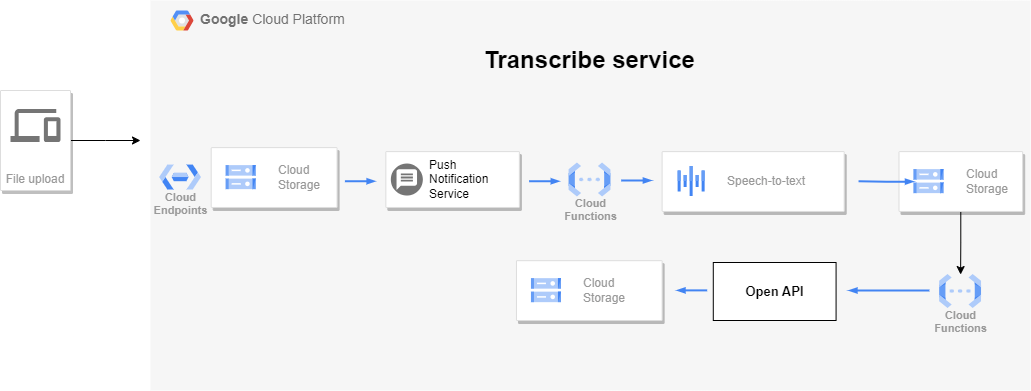

The diagram above was exported from draw.io. Its source (the exported page's mxGraphModel, read from the mxfile embedded in the PNG):
<mxGraphModel dx="1235" dy="674" grid="1" gridSize="10" guides="1" tooltips="1" connect="1" arrows="1" fold="1" page="1" pageScale="1" pageWidth="1169" pageHeight="827" background="none" math="0" shadow="0">
  <root>
    <mxCell id="0" />
    <mxCell id="1" parent="0" />
    <mxCell id="14" value="&lt;b&gt;Google &lt;/b&gt;Cloud Platform" style="fillColor=#F6F6F6;strokeColor=none;shadow=0;gradientColor=none;fontSize=14;align=left;spacing=10;fontColor=#717171;9E9E9E;verticalAlign=top;spacingTop=-4;fontStyle=0;spacingLeft=40;html=1;movable=1;resizable=1;rotatable=1;deletable=1;editable=1;locked=0;connectable=1;" parent="1" vertex="1">
      <mxGeometry x="280" y="360" width="880" height="390" as="geometry" />
    </mxCell>
    <mxCell id="15" value="" style="shape=mxgraph.gcp2.google_cloud_platform;fillColor=#F6F6F6;strokeColor=none;shadow=0;gradientColor=none;" parent="14" vertex="1">
      <mxGeometry width="23" height="20" relative="1" as="geometry">
        <mxPoint x="20" y="10" as="offset" />
      </mxGeometry>
    </mxCell>
    <mxCell id="hIHV9uNGcQzJOUEtfsdv-1053" value="Cloud&#10;Functions" style="html=1;verticalAlign=top;labelPosition=center;verticalLabelPosition=bottom;align=center;spacingTop=-6;fontSize=11;fontStyle=1;fontColor=#999999;shape=image;aspect=fixed;imageAspect=0;image=data:image/svg+xml,(base64 omitted: 1068 chars);" parent="14" vertex="1">
      <mxGeometry x="418.56349639133924" y="162.5856777493606" width="41.8925831202046" height="33.91304347826087" as="geometry" />
    </mxCell>
    <mxCell id="hIHV9uNGcQzJOUEtfsdv-1050" value="" style="strokeColor=#dddddd;shadow=1;strokeWidth=1;rounded=1;absoluteArcSize=1;arcSize=2;" parent="14" vertex="1">
      <mxGeometry x="60.6896551724138" y="147.12" width="125.89057471264368" height="59.85" as="geometry" />
    </mxCell>
    <mxCell id="hIHV9uNGcQzJOUEtfsdv-1051" value="Cloud&#10;Storage" style="editableCssRules=.*;html=1;fontColor=#999999;shape=image;verticalLabelPosition=middle;labelBackgroundColor=#ffffff;verticalAlign=middle;labelPosition=right;align=left;spacingLeft=20;part=1;points=[];imageAspect=0;image=data:image/svg+xml,(base64 omitted: 1124 chars);" parent="hIHV9uNGcQzJOUEtfsdv-1050" vertex="1">
      <mxGeometry width="30" height="24" relative="1" as="geometry">
        <mxPoint x="15" y="18" as="offset" />
      </mxGeometry>
    </mxCell>
    <mxCell id="Lyb_wdkQCxxZtD08r4lp-1048" value="" style="strokeColor=#dddddd;shadow=1;strokeWidth=1;rounded=1;absoluteArcSize=1;arcSize=2;" parent="14" vertex="1">
      <mxGeometry x="235.34742582197276" y="151.10276214833758" width="133.51724137931035" height="55.85677749360614" as="geometry" />
    </mxCell>
    <mxCell id="Lyb_wdkQCxxZtD08r4lp-1049" value="Push&#10;Notification&#10;Service" style="dashed=0;connectable=0;html=1;fillColor=#757575;strokeColor=none;shape=mxgraph.gcp2.push_notification_service;part=1;labelPosition=right;verticalLabelPosition=middle;align=left;verticalAlign=middle;spacingLeft=5;fontSize=12;" parent="Lyb_wdkQCxxZtD08r4lp-1048" vertex="1">
      <mxGeometry y="0.5" width="32" height="32" relative="1" as="geometry">
        <mxPoint x="5" y="-16" as="offset" />
      </mxGeometry>
    </mxCell>
    <mxCell id="hIHV9uNGcQzJOUEtfsdv-1048" value="" style="strokeColor=#dddddd;shadow=1;strokeWidth=1;rounded=1;absoluteArcSize=1;arcSize=2;" parent="14" vertex="1">
      <mxGeometry x="511.6250842020851" y="151.10636828644502" width="182.0689655172414" height="59.846547314578004" as="geometry" />
    </mxCell>
    <mxCell id="hIHV9uNGcQzJOUEtfsdv-1049" value="Speech-to-text" style="editableCssRules=.*;html=1;fontColor=#999999;shape=image;verticalLabelPosition=middle;labelBackgroundColor=#ffffff;verticalAlign=middle;labelPosition=right;align=left;spacingLeft=20;part=1;points=[];imageAspect=0;image=data:image/svg+xml,(base64 omitted: 532 chars);" parent="hIHV9uNGcQzJOUEtfsdv-1048" vertex="1">
      <mxGeometry width="27" height="30" relative="1" as="geometry">
        <mxPoint x="16" y="15" as="offset" />
      </mxGeometry>
    </mxCell>
    <mxCell id="3TpwvU9ll24QwgPGOxxY-1042" style="edgeStyle=orthogonalEdgeStyle;rounded=0;orthogonalLoop=1;jettySize=auto;html=1;entryX=0.5;entryY=0;entryDx=0;entryDy=0;" edge="1" parent="14" source="Lyb_wdkQCxxZtD08r4lp-1055" target="Lyb_wdkQCxxZtD08r4lp-1057">
      <mxGeometry relative="1" as="geometry" />
    </mxCell>
    <mxCell id="Lyb_wdkQCxxZtD08r4lp-1055" value="" style="strokeColor=#dddddd;shadow=1;strokeWidth=1;rounded=1;absoluteArcSize=1;arcSize=2;" parent="14" vertex="1">
      <mxGeometry x="748.5057471264369" y="151.11" width="123.66528735632185" height="59.85" as="geometry" />
    </mxCell>
    <mxCell id="Lyb_wdkQCxxZtD08r4lp-1056" value="Cloud&#10;Storage" style="editableCssRules=.*;html=1;fontColor=#999999;shape=image;verticalLabelPosition=middle;labelBackgroundColor=#ffffff;verticalAlign=middle;labelPosition=right;align=left;spacingLeft=20;part=1;points=[];imageAspect=0;image=data:image/svg+xml,(base64 omitted: 1124 chars);" parent="Lyb_wdkQCxxZtD08r4lp-1055" vertex="1">
      <mxGeometry width="30" height="24" relative="1" as="geometry">
        <mxPoint x="15" y="18" as="offset" />
      </mxGeometry>
    </mxCell>
    <mxCell id="Lyb_wdkQCxxZtD08r4lp-1057" value="Cloud&#10;Functions" style="html=1;verticalAlign=top;labelPosition=center;verticalLabelPosition=bottom;align=center;spacingTop=-6;fontSize=11;fontStyle=1;fontColor=#999999;shape=image;aspect=fixed;imageAspect=0;image=data:image/svg+xml,(base64 omitted: 1068 chars);" parent="14" vertex="1">
      <mxGeometry x="789.1519379844963" y="274.04567774936055" width="41.8925831202046" height="33.91304347826087" as="geometry" />
    </mxCell>
    <mxCell id="Lyb_wdkQCxxZtD08r4lp-1058" value="" style="strokeColor=#dddddd;shadow=1;strokeWidth=1;rounded=1;absoluteArcSize=1;arcSize=2;" parent="14" vertex="1">
      <mxGeometry x="365.973910719059" y="260.15503836317134" width="145.6551724137931" height="59.846547314578004" as="geometry" />
    </mxCell>
    <mxCell id="Lyb_wdkQCxxZtD08r4lp-1059" value="Cloud&#10;Storage" style="editableCssRules=.*;html=1;fontColor=#999999;shape=image;verticalLabelPosition=middle;labelBackgroundColor=#ffffff;verticalAlign=middle;labelPosition=right;align=left;spacingLeft=20;part=1;points=[];imageAspect=0;image=data:image/svg+xml,(base64 omitted: 1124 chars);" parent="Lyb_wdkQCxxZtD08r4lp-1058" vertex="1">
      <mxGeometry width="30" height="24" relative="1" as="geometry">
        <mxPoint x="15" y="18" as="offset" />
      </mxGeometry>
    </mxCell>
    <mxCell id="Lyb_wdkQCxxZtD08r4lp-1060" value="&lt;p&gt;&lt;font style=&quot;font-size: 13px;&quot;&gt;&lt;b&gt;Open API&lt;/b&gt;&lt;/font&gt;&lt;/p&gt;" style="html=1;dashed=0;whiteSpace=wrap;" parent="14" vertex="1">
      <mxGeometry x="562.7906976744187" y="262" width="122.79069767441861" height="58" as="geometry" />
    </mxCell>
    <mxCell id="HjfDsIXhOP1fQqRDvaDT-1049" value="" style="edgeStyle=orthogonalEdgeStyle;fontSize=12;html=1;endArrow=blockThin;endFill=1;rounded=0;strokeWidth=2;endSize=4;startSize=4;dashed=0;strokeColor=#4284F3;" parent="14" edge="1">
      <mxGeometry width="100" relative="1" as="geometry">
        <mxPoint x="194.4186046511628" y="180.74" as="sourcePoint" />
        <mxPoint x="225.11627906976747" y="180.74" as="targetPoint" />
      </mxGeometry>
    </mxCell>
    <mxCell id="HjfDsIXhOP1fQqRDvaDT-1050" value="" style="edgeStyle=orthogonalEdgeStyle;fontSize=12;html=1;endArrow=blockThin;endFill=1;rounded=0;strokeWidth=2;endSize=4;startSize=4;dashed=0;strokeColor=#4284F3;" parent="14" edge="1">
      <mxGeometry width="100" relative="1" as="geometry">
        <mxPoint x="470.6976744186047" y="180" as="sourcePoint" />
        <mxPoint x="501.3953488372094" y="180" as="targetPoint" />
      </mxGeometry>
    </mxCell>
    <mxCell id="HjfDsIXhOP1fQqRDvaDT-1051" value="" style="edgeStyle=orthogonalEdgeStyle;fontSize=12;html=1;endArrow=blockThin;endFill=1;rounded=0;strokeWidth=2;endSize=4;startSize=4;dashed=0;strokeColor=#4284F3;" parent="14" edge="1">
      <mxGeometry width="100" relative="1" as="geometry">
        <mxPoint x="378.60465116279073" y="180.74" as="sourcePoint" />
        <mxPoint x="409.3023255813954" y="180.74" as="targetPoint" />
      </mxGeometry>
    </mxCell>
    <mxCell id="HjfDsIXhOP1fQqRDvaDT-1052" value="" style="edgeStyle=orthogonalEdgeStyle;fontSize=12;html=1;endArrow=blockThin;endFill=1;rounded=0;strokeWidth=2;endSize=4;startSize=4;dashed=0;strokeColor=#4284F3;" parent="14" edge="1" target="Lyb_wdkQCxxZtD08r4lp-1056">
      <mxGeometry width="100" relative="1" as="geometry">
        <mxPoint x="708.0448008553864" y="180.75" as="sourcePoint" />
        <mxPoint x="738.742475273991" y="180.75" as="targetPoint" />
      </mxGeometry>
    </mxCell>
    <mxCell id="HjfDsIXhOP1fQqRDvaDT-1057" value="" style="edgeStyle=orthogonalEdgeStyle;fontSize=12;html=1;endArrow=blockThin;endFill=1;rounded=0;strokeWidth=2;endSize=4;startSize=4;dashed=0;strokeColor=#4284F3;" parent="14" edge="1">
      <mxGeometry width="100" relative="1" as="geometry">
        <mxPoint x="778.8505747126437" y="290" as="sourcePoint" />
        <mxPoint x="697.9310344827587" y="290" as="targetPoint" />
      </mxGeometry>
    </mxCell>
    <mxCell id="HjfDsIXhOP1fQqRDvaDT-1058" value="" style="edgeStyle=orthogonalEdgeStyle;fontSize=12;html=1;endArrow=blockThin;endFill=1;rounded=0;strokeWidth=2;endSize=4;startSize=4;dashed=0;strokeColor=#4284F3;" parent="14" edge="1">
      <mxGeometry width="100" relative="1" as="geometry">
        <mxPoint x="556.6735097567496" y="289.88" as="sourcePoint" />
        <mxPoint x="525.975835338145" y="289.88" as="targetPoint" />
      </mxGeometry>
    </mxCell>
    <mxCell id="hIHV9uNGcQzJOUEtfsdv-1052" value="Cloud&#10;Endpoints" style="html=1;verticalAlign=top;labelPosition=center;verticalLabelPosition=bottom;align=center;spacingTop=-6;fontSize=11;fontStyle=1;fontColor=#999999;shape=image;aspect=fixed;imageAspect=0;image=data:image/svg+xml,(base64 omitted: 916 chars);" parent="14" vertex="1">
      <mxGeometry x="9.11215219976221" y="164.57823529411763" width="41.8925831202046" height="24.93606138107417" as="geometry" />
    </mxCell>
    <mxCell id="HjfDsIXhOP1fQqRDvaDT-1062" value="Transcribe service" style="text;strokeColor=none;fillColor=none;html=1;fontSize=24;fontStyle=1;verticalAlign=middle;align=center;fontColor=default;" parent="14" vertex="1">
      <mxGeometry x="317.42712643678163" y="40" width="242.7586206896552" height="40" as="geometry" />
    </mxCell>
    <mxCell id="HjfDsIXhOP1fQqRDvaDT-1061" style="edgeStyle=orthogonalEdgeStyle;rounded=0;orthogonalLoop=1;jettySize=auto;html=1;" parent="1" source="1038" edge="1">
      <mxGeometry relative="1" as="geometry">
        <mxPoint x="270" y="500" as="targetPoint" />
      </mxGeometry>
    </mxCell>
    <mxCell id="1038" value="File upload" style="strokeColor=#dddddd;fillColor=#ffffff;shadow=1;strokeWidth=1;rounded=1;absoluteArcSize=1;arcSize=2;labelPosition=center;verticalLabelPosition=middle;align=center;verticalAlign=bottom;spacingLeft=0;fontColor=#999999;fontSize=12;whiteSpace=wrap;spacingBottom=2;html=1;" parent="1" vertex="1">
      <mxGeometry x="130" y="450" width="70" height="100" as="geometry" />
    </mxCell>
    <mxCell id="1039" value="" style="dashed=0;connectable=0;html=1;fillColor=#757575;strokeColor=none;shape=mxgraph.gcp2.desktop_and_mobile;part=1;" parent="1038" vertex="1">
      <mxGeometry x="0.5" width="50" height="33" relative="1" as="geometry">
        <mxPoint x="-25" y="18.5" as="offset" />
      </mxGeometry>
    </mxCell>
  </root>
</mxGraphModel>